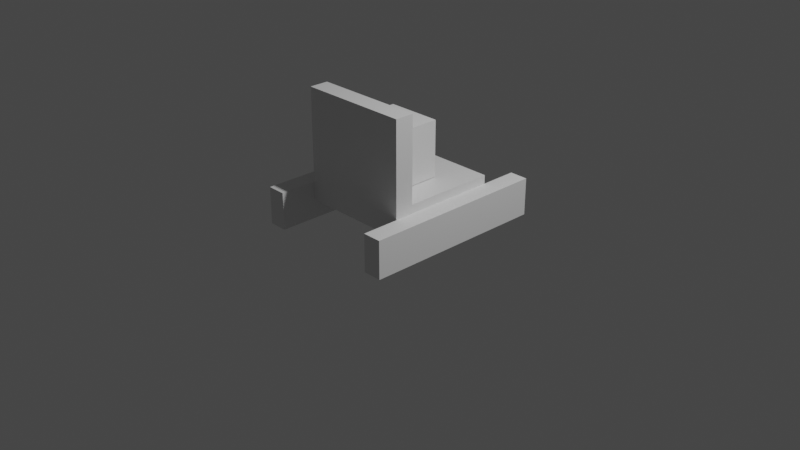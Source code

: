 # Source: boss.blend  (saved by Blender 3.3.6; exported with 4.5.12 LTS)
import bpy
from mathutils import Matrix  # noqa: F401  (used for matrix-valued properties, if any)

bpy.ops.wm.read_factory_settings(use_empty=True)
scene = bpy.context.scene
scene.name = 'Scene'

# ---- collections
col_collection = bpy.data.collections.new('Collection'); scene.collection.children.link(col_collection)

# ---- materials (node trees are filled in below, after node groups)
mat_material = bpy.data.materials.new('Material')
mat_material.alpha_threshold = 0.0
mat_material.use_transparent_shadow = False
mat_material.roughness = 0.5
mat_material.line_color = (0.0, 0.0, 0.0, 1.0)

# ---- material node trees
mat_material.use_nodes = True; mat_material.node_tree.nodes.clear()
_N = mat_material.node_tree.nodes; _L = mat_material.node_tree.links
n0 = _N.new('ShaderNodeOutputMaterial'); n0.name = 'Material Output'; n0.location = (300, 300)
n1 = _N.new('ShaderNodeBsdfPrincipled'); n1.name = 'Principled BSDF'; n1.location = (10, 300)
n1.distribution = 'GGX'
n1.subsurface_method = 'RANDOM_WALK_SKIN'
n1.inputs[3].default_value = 1.45
n1.inputs[27].default_value = (0.0, 0.0, 0.0, 1.0)
n1.inputs[28].default_value = 1.0
_L.new(n1.outputs[0], n0.inputs[0])
n0.is_active_output = True

# ---- world
world_world = bpy.data.worlds.new('World'); scene.world = world_world
world_world.use_nodes = True; world_world.node_tree.nodes.clear()
_N = world_world.node_tree.nodes; _L = world_world.node_tree.links
n0 = _N.new('ShaderNodeOutputWorld'); n0.name = 'World Output'; n0.location = (300, 300)
n1 = _N.new('ShaderNodeBackground'); n1.name = 'Background'; n1.location = (10, 300)
n1.inputs[0].default_value = (0.05088, 0.05088, 0.05088, 1.0)
_L.new(n1.outputs[0], n0.inputs[0])
n0.is_active_output = True
world_world.color = (0.05088, 0.05088, 0.05088)
world_world.use_sun_shadow = False
world_world.sun_shadow_jitter_overblur = 0.0

# ---- cameras
cam_camera = bpy.data.cameras.new('Camera')
cam_camera.clip_end = 100.0
cam_camera.ortho_scale = 7.314

# ---- lights
light_light = bpy.data.lights.new('Light', 'POINT')
light_light.transmission_factor = 0.0
light_light.energy = 1000.0
light_light.shadow_soft_size = 0.1
light_light.shadow_maximum_resolution = 0.006
light_light.use_absolute_resolution = True

# ---- meshes
me_cube = bpy.data.meshes.new('Cube')
me_cube.from_pydata([(1.0, 1.0, -1.0), (1.0, -1.0, 1.0), (1.0, -1.0, -1.0), (-1.0, 1.0, -1.0), (-1.0, -1.0, 1.0), (-1.0, -1.0, -1.0), (1.0, -0.661, 1.0), (-1.0, -0.661, 1.0), (1.0, 1.0, -0.5114), (-1.0, -1.0, -0.5114), (1.0, -1.0, -0.5114), (-1.0, 1.0, -0.5114), (1.0, -0.661, -0.5114), (-1.0, -0.661, -0.5114)], [(8, 11)], [(6, 7, 4, 1), (1, 4, 5, 2), (7, 6, 12, 13), (6, 1, 10, 12), (9, 4, 7, 13), (12, 8, 0, 3, 11, 13), (0, 2, 5, 3), (0, 8, 10, 2), (11, 3, 5, 9)])
_uv = me_cube.uv_layers.new(name='UVMap')
_uv.uv.foreach_set('vector', [0.625, 0.625, 0.875, 0.625, 0.875, 0.75, 0.625, 0.75, 0.625, 0.75, 0.875, 0.75, 0.375, 1.0, 0.375, 0.75, 0.625, 0.125, 0.625, 0.625, 0.5, 0.625, 0.5, 0.125, 0.625, 0.625, 0.625, 0.75, 0.0, 0.0, 0.5, 0.625, 0.5, 0.0, 0.625, 0.0, 0.625, 0.125, 0.5, 0.125, 0.5, 0.625, 0.5, 0.5, 0.375, 0.5, 0.375, 0.25, 0.5, 0.25, 0.5, 0.125, 0.375, 0.5, 0.375, 0.75, 0.375, 1.0, 0.375, 0.25, 0.375, 0.5, 0.5, 0.5, 0.5, 0.75, 0.375, 0.75, 0.5, 0.25, 0.375, 0.25, 0.375, 1.0, 0.5, 1.0])
me_cube.materials.append(mat_material)
me_cube.use_mirror_vertex_groups = False
me_cube.update()
me_x = bpy.data.meshes.new('立方体')
me_x.from_pydata([(-1.0, -1.0, -1.0), (-1.0, -1.0, 1.0), (-1.0, 1.0, -1.0), (-1.0, 1.0, 1.0), (1.0, -1.0, -1.0), (1.0, -1.0, 1.0), (1.0, 1.0, -1.0), (1.0, 1.0, 1.0)], [], [(0, 1, 3, 2), (2, 3, 7, 6), (6, 7, 5, 4), (4, 5, 1, 0), (2, 6, 4, 0), (7, 3, 1, 5)])
_uv = me_x.uv_layers.new(name='UVマップ')
_uv.uv.foreach_set('vector', [0.375, 0.0, 0.625, 0.0, 0.625, 0.25, 0.375, 0.25, 0.375, 0.25, 0.625, 0.25, 0.625, 0.5, 0.375, 0.5, 0.375, 0.5, 0.625, 0.5, 0.625, 0.75, 0.375, 0.75, 0.375, 0.75, 0.625, 0.75, 0.625, 1.0, 0.375, 1.0, 0.125, 0.5, 0.375, 0.5, 0.375, 0.75, 0.125, 0.75, 0.625, 0.5, 0.875, 0.5, 0.875, 0.75, 0.625, 0.75])
me_x.update()
me_001 = bpy.data.meshes.new('立方体.001')
me_001.from_pydata([(-1.0, -1.0, -1.0), (-1.0, -1.0, 1.0), (-1.0, 1.0, -1.0), (-1.0, 1.0, 1.0), (1.0, -1.0, -1.0), (1.0, -1.0, 1.0), (1.0, 1.0, -1.0), (1.0, 1.0, 1.0)], [], [(0, 1, 3, 2), (2, 3, 7, 6), (6, 7, 5, 4), (4, 5, 1, 0), (2, 6, 4, 0), (7, 3, 1, 5)])
_uv = me_001.uv_layers.new(name='UVマップ')
_uv.uv.foreach_set('vector', [0.375, 0.0, 0.625, 0.0, 0.625, 0.25, 0.375, 0.25, 0.375, 0.25, 0.625, 0.25, 0.625, 0.5, 0.375, 0.5, 0.375, 0.5, 0.625, 0.5, 0.625, 0.75, 0.375, 0.75, 0.375, 0.75, 0.625, 0.75, 0.625, 1.0, 0.375, 1.0, 0.125, 0.5, 0.375, 0.5, 0.375, 0.75, 0.125, 0.75, 0.625, 0.5, 0.875, 0.5, 0.875, 0.75, 0.625, 0.75])
me_001.update()
me_002 = bpy.data.meshes.new('立方体.002')
me_002.from_pydata([(-1.0, -1.0, -1.0), (-1.0, -1.0, 1.0), (-1.0, 1.0, -1.0), (-1.0, 1.0, 1.0), (1.0, -1.0, -1.0), (1.0, -1.0, 1.0), (1.0, 1.0, -1.0), (1.0, 1.0, 1.0)], [], [(0, 1, 3, 2), (2, 3, 7, 6), (6, 7, 5, 4), (4, 5, 1, 0), (2, 6, 4, 0), (7, 3, 1, 5)])
_uv = me_002.uv_layers.new(name='UVマップ')
_uv.uv.foreach_set('vector', [0.375, 0.0, 0.625, 0.0, 0.625, 0.25, 0.375, 0.25, 0.375, 0.25, 0.625, 0.25, 0.625, 0.5, 0.375, 0.5, 0.375, 0.5, 0.625, 0.5, 0.625, 0.75, 0.375, 0.75, 0.375, 0.75, 0.625, 0.75, 0.625, 1.0, 0.375, 1.0, 0.125, 0.5, 0.375, 0.5, 0.375, 0.75, 0.125, 0.75, 0.625, 0.5, 0.875, 0.5, 0.875, 0.75, 0.625, 0.75])
me_002.update()

# ---- objects
ob_cube = bpy.data.objects.new('Cube', me_cube)
ob_light = bpy.data.objects.new('Light', light_light)
ob_camera = bpy.data.objects.new('Camera', cam_camera)
ob_x = bpy.data.objects.new('立方体', me_x)
ob_001 = bpy.data.objects.new('立方体.001', me_001)
ob_002 = bpy.data.objects.new('立方体.002', me_002)

# ---- transforms, parenting, visibility, modifiers, constraints
ob_cube.location = (0.0, 0.0, 0.8)
ob_cube.scale = (0.6, 0.6, 0.6)
ob_cube.lock_rotations_4d = False
ob_cube.empty_display_type = 'ARROWS'
ob_cube.lineart.crease_threshold = 0.0
ob_light.location = (4.076, 1.005, 5.904)
ob_light.rotation_euler = (0.6503, 0.05522, 1.866)
ob_light.lock_rotations_4d = False
ob_light.empty_display_type = 'ARROWS'
ob_light.color = (0.0, 0.0, 0.0, 0.0)
ob_light.lineart.crease_threshold = 0.0
ob_camera.location = (7.359, -6.926, 4.958)
ob_camera.rotation_euler = (1.109, 0.0, 0.8149)
ob_camera.lock_rotations_4d = False
ob_camera.empty_display_type = 'ARROWS'
ob_camera.color = (0.0, 0.0, 0.0, 0.0)
ob_camera.display_type = 'WIRE'
ob_camera.lineart.crease_threshold = 0.0
ob_x.location = (0.7, 0.0, 0.2)
ob_x.scale = (0.1, 1.0, 0.2)
ob_001.location = (-0.7, 0.0, 0.2)
ob_001.scale = (0.1, 1.0, 0.2)
ob_002.location = (0.0, -0.1, 0.8)
ob_002.scale = (0.3, 0.3, 0.3)

# ---- collection membership
col_collection.objects.link(ob_cube)
col_collection.objects.link(ob_light)
col_collection.objects.link(ob_camera)
col_collection.objects.link(ob_x)
col_collection.objects.link(ob_001)
col_collection.objects.link(ob_002)

# ---- scene / render settings (as saved in the file)
scene.camera = ob_camera
scene.frame_start = 1; scene.frame_end = 250; scene.frame_set(1)
scene.render.engine = 'BLENDER_EEVEE_NEXT'
scene.cycles.sampling_pattern = 'TABULATED_SOBOL'
scene.cycles.use_light_tree = False
scene.view_settings.view_transform = 'Filmic'
bpy.context.view_layer.update()
